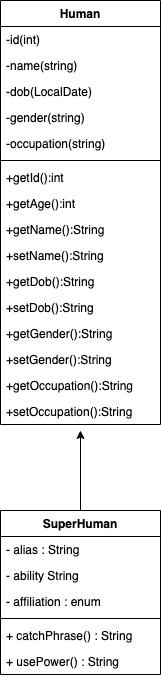

The diagram above was exported from draw.io. Its source (the exported page's mxGraphModel, read from the mxfile embedded in the PNG):
<mxGraphModel dx="1186" dy="801" grid="1" gridSize="10" guides="1" tooltips="1" connect="1" arrows="1" fold="1" page="1" pageScale="1" pageWidth="850" pageHeight="1100" math="0" shadow="0">
  <root>
    <mxCell id="0" />
    <mxCell id="1" parent="0" />
    <mxCell id="aP9s0jl8UOr-knZf0gIJ-21" style="edgeStyle=orthogonalEdgeStyle;rounded=0;orthogonalLoop=1;jettySize=auto;html=1;exitX=0.5;exitY=0;exitDx=0;exitDy=0;" parent="1" source="aP9s0jl8UOr-knZf0gIJ-1" edge="1">
      <mxGeometry relative="1" as="geometry">
        <mxPoint x="160" y="470" as="targetPoint" />
      </mxGeometry>
    </mxCell>
    <mxCell id="aP9s0jl8UOr-knZf0gIJ-5" value="Human" style="swimlane;fontStyle=1;align=center;verticalAlign=top;childLayout=stackLayout;horizontal=1;startSize=26;horizontalStack=0;resizeParent=1;resizeParentMax=0;resizeLast=0;collapsible=1;marginBottom=0;" parent="1" vertex="1">
      <mxGeometry x="80" y="40" width="160" height="424" as="geometry" />
    </mxCell>
    <mxCell id="aP9s0jl8UOr-knZf0gIJ-6" value="-id(int)" style="text;strokeColor=none;fillColor=none;align=left;verticalAlign=top;spacingLeft=4;spacingRight=4;overflow=hidden;rotatable=0;points=[[0,0.5],[1,0.5]];portConstraint=eastwest;" parent="aP9s0jl8UOr-knZf0gIJ-5" vertex="1">
      <mxGeometry y="26" width="160" height="26" as="geometry" />
    </mxCell>
    <mxCell id="aP9s0jl8UOr-knZf0gIJ-9" value="-name(string)" style="text;strokeColor=none;fillColor=none;align=left;verticalAlign=top;spacingLeft=4;spacingRight=4;overflow=hidden;rotatable=0;points=[[0,0.5],[1,0.5]];portConstraint=eastwest;" parent="aP9s0jl8UOr-knZf0gIJ-5" vertex="1">
      <mxGeometry y="52" width="160" height="26" as="geometry" />
    </mxCell>
    <mxCell id="aP9s0jl8UOr-knZf0gIJ-10" value="-dob(LocalDate)" style="text;strokeColor=none;fillColor=none;align=left;verticalAlign=top;spacingLeft=4;spacingRight=4;overflow=hidden;rotatable=0;points=[[0,0.5],[1,0.5]];portConstraint=eastwest;" parent="aP9s0jl8UOr-knZf0gIJ-5" vertex="1">
      <mxGeometry y="78" width="160" height="26" as="geometry" />
    </mxCell>
    <mxCell id="aP9s0jl8UOr-knZf0gIJ-11" value="-gender(string)" style="text;strokeColor=none;fillColor=none;align=left;verticalAlign=top;spacingLeft=4;spacingRight=4;overflow=hidden;rotatable=0;points=[[0,0.5],[1,0.5]];portConstraint=eastwest;" parent="aP9s0jl8UOr-knZf0gIJ-5" vertex="1">
      <mxGeometry y="104" width="160" height="26" as="geometry" />
    </mxCell>
    <mxCell id="aP9s0jl8UOr-knZf0gIJ-12" value="-occupation(string)" style="text;strokeColor=none;fillColor=none;align=left;verticalAlign=top;spacingLeft=4;spacingRight=4;overflow=hidden;rotatable=0;points=[[0,0.5],[1,0.5]];portConstraint=eastwest;" parent="aP9s0jl8UOr-knZf0gIJ-5" vertex="1">
      <mxGeometry y="130" width="160" height="26" as="geometry" />
    </mxCell>
    <mxCell id="aP9s0jl8UOr-knZf0gIJ-7" value="" style="line;strokeWidth=1;fillColor=none;align=left;verticalAlign=middle;spacingTop=-1;spacingLeft=3;spacingRight=3;rotatable=0;labelPosition=right;points=[];portConstraint=eastwest;" parent="aP9s0jl8UOr-knZf0gIJ-5" vertex="1">
      <mxGeometry y="156" width="160" height="8" as="geometry" />
    </mxCell>
    <mxCell id="aP9s0jl8UOr-knZf0gIJ-8" value="+getId():int" style="text;strokeColor=none;fillColor=none;align=left;verticalAlign=top;spacingLeft=4;spacingRight=4;overflow=hidden;rotatable=0;points=[[0,0.5],[1,0.5]];portConstraint=eastwest;" parent="aP9s0jl8UOr-knZf0gIJ-5" vertex="1">
      <mxGeometry y="164" width="160" height="26" as="geometry" />
    </mxCell>
    <mxCell id="aP9s0jl8UOr-knZf0gIJ-22" value="+getAge():int" style="text;strokeColor=none;fillColor=none;align=left;verticalAlign=top;spacingLeft=4;spacingRight=4;overflow=hidden;rotatable=0;points=[[0,0.5],[1,0.5]];portConstraint=eastwest;" parent="aP9s0jl8UOr-knZf0gIJ-5" vertex="1">
      <mxGeometry y="190" width="160" height="26" as="geometry" />
    </mxCell>
    <mxCell id="aP9s0jl8UOr-knZf0gIJ-13" value="+getName():String" style="text;strokeColor=none;fillColor=none;align=left;verticalAlign=top;spacingLeft=4;spacingRight=4;overflow=hidden;rotatable=0;points=[[0,0.5],[1,0.5]];portConstraint=eastwest;" parent="aP9s0jl8UOr-knZf0gIJ-5" vertex="1">
      <mxGeometry y="216" width="160" height="26" as="geometry" />
    </mxCell>
    <mxCell id="aP9s0jl8UOr-knZf0gIJ-17" value="+setName():String" style="text;strokeColor=none;fillColor=none;align=left;verticalAlign=top;spacingLeft=4;spacingRight=4;overflow=hidden;rotatable=0;points=[[0,0.5],[1,0.5]];portConstraint=eastwest;" parent="aP9s0jl8UOr-knZf0gIJ-5" vertex="1">
      <mxGeometry y="242" width="160" height="26" as="geometry" />
    </mxCell>
    <mxCell id="aP9s0jl8UOr-knZf0gIJ-14" value="+getDob():String" style="text;strokeColor=none;fillColor=none;align=left;verticalAlign=top;spacingLeft=4;spacingRight=4;overflow=hidden;rotatable=0;points=[[0,0.5],[1,0.5]];portConstraint=eastwest;" parent="aP9s0jl8UOr-knZf0gIJ-5" vertex="1">
      <mxGeometry y="268" width="160" height="26" as="geometry" />
    </mxCell>
    <mxCell id="aP9s0jl8UOr-knZf0gIJ-18" value="+setDob():String" style="text;strokeColor=none;fillColor=none;align=left;verticalAlign=top;spacingLeft=4;spacingRight=4;overflow=hidden;rotatable=0;points=[[0,0.5],[1,0.5]];portConstraint=eastwest;" parent="aP9s0jl8UOr-knZf0gIJ-5" vertex="1">
      <mxGeometry y="294" width="160" height="26" as="geometry" />
    </mxCell>
    <mxCell id="aP9s0jl8UOr-knZf0gIJ-15" value="+getGender():String" style="text;strokeColor=none;fillColor=none;align=left;verticalAlign=top;spacingLeft=4;spacingRight=4;overflow=hidden;rotatable=0;points=[[0,0.5],[1,0.5]];portConstraint=eastwest;" parent="aP9s0jl8UOr-knZf0gIJ-5" vertex="1">
      <mxGeometry y="320" width="160" height="26" as="geometry" />
    </mxCell>
    <mxCell id="aP9s0jl8UOr-knZf0gIJ-19" value="+setGender():String" style="text;strokeColor=none;fillColor=none;align=left;verticalAlign=top;spacingLeft=4;spacingRight=4;overflow=hidden;rotatable=0;points=[[0,0.5],[1,0.5]];portConstraint=eastwest;" parent="aP9s0jl8UOr-knZf0gIJ-5" vertex="1">
      <mxGeometry y="346" width="160" height="26" as="geometry" />
    </mxCell>
    <mxCell id="aP9s0jl8UOr-knZf0gIJ-16" value="+getOccupation():String" style="text;strokeColor=none;fillColor=none;align=left;verticalAlign=top;spacingLeft=4;spacingRight=4;overflow=hidden;rotatable=0;points=[[0,0.5],[1,0.5]];portConstraint=eastwest;" parent="aP9s0jl8UOr-knZf0gIJ-5" vertex="1">
      <mxGeometry y="372" width="160" height="26" as="geometry" />
    </mxCell>
    <mxCell id="aP9s0jl8UOr-knZf0gIJ-20" value="+setOccupation():String" style="text;strokeColor=none;fillColor=none;align=left;verticalAlign=top;spacingLeft=4;spacingRight=4;overflow=hidden;rotatable=0;points=[[0,0.5],[1,0.5]];portConstraint=eastwest;" parent="aP9s0jl8UOr-knZf0gIJ-5" vertex="1">
      <mxGeometry y="398" width="160" height="26" as="geometry" />
    </mxCell>
    <mxCell id="aP9s0jl8UOr-knZf0gIJ-1" value="SuperHuman" style="swimlane;fontStyle=1;align=center;verticalAlign=top;childLayout=stackLayout;horizontal=1;startSize=26;horizontalStack=0;resizeParent=1;resizeParentMax=0;resizeLast=0;collapsible=1;marginBottom=0;" parent="1" vertex="1">
      <mxGeometry x="80" y="550" width="160" height="164" as="geometry" />
    </mxCell>
    <mxCell id="aP9s0jl8UOr-knZf0gIJ-2" value="- alias : String" style="text;strokeColor=none;fillColor=none;align=left;verticalAlign=top;spacingLeft=4;spacingRight=4;overflow=hidden;rotatable=0;points=[[0,0.5],[1,0.5]];portConstraint=eastwest;" parent="aP9s0jl8UOr-knZf0gIJ-1" vertex="1">
      <mxGeometry y="26" width="160" height="26" as="geometry" />
    </mxCell>
    <mxCell id="fIInKL-pOXxfDnH5f5OH-2" value="- ability String" style="text;strokeColor=none;fillColor=none;align=left;verticalAlign=top;spacingLeft=4;spacingRight=4;overflow=hidden;rotatable=0;points=[[0,0.5],[1,0.5]];portConstraint=eastwest;" parent="aP9s0jl8UOr-knZf0gIJ-1" vertex="1">
      <mxGeometry y="52" width="160" height="26" as="geometry" />
    </mxCell>
    <mxCell id="fIInKL-pOXxfDnH5f5OH-3" value="- affiliation : enum" style="text;strokeColor=none;fillColor=none;align=left;verticalAlign=top;spacingLeft=4;spacingRight=4;overflow=hidden;rotatable=0;points=[[0,0.5],[1,0.5]];portConstraint=eastwest;" parent="aP9s0jl8UOr-knZf0gIJ-1" vertex="1">
      <mxGeometry y="78" width="160" height="26" as="geometry" />
    </mxCell>
    <mxCell id="aP9s0jl8UOr-knZf0gIJ-3" value="" style="line;strokeWidth=1;fillColor=none;align=left;verticalAlign=middle;spacingTop=-1;spacingLeft=3;spacingRight=3;rotatable=0;labelPosition=right;points=[];portConstraint=eastwest;" parent="aP9s0jl8UOr-knZf0gIJ-1" vertex="1">
      <mxGeometry y="104" width="160" height="8" as="geometry" />
    </mxCell>
    <mxCell id="aP9s0jl8UOr-knZf0gIJ-4" value="+ catchPhrase() : String" style="text;strokeColor=none;fillColor=none;align=left;verticalAlign=top;spacingLeft=4;spacingRight=4;overflow=hidden;rotatable=0;points=[[0,0.5],[1,0.5]];portConstraint=eastwest;" parent="aP9s0jl8UOr-knZf0gIJ-1" vertex="1">
      <mxGeometry y="112" width="160" height="26" as="geometry" />
    </mxCell>
    <mxCell id="fIInKL-pOXxfDnH5f5OH-4" value="+ usePower() : String" style="text;strokeColor=none;fillColor=none;align=left;verticalAlign=top;spacingLeft=4;spacingRight=4;overflow=hidden;rotatable=0;points=[[0,0.5],[1,0.5]];portConstraint=eastwest;" parent="aP9s0jl8UOr-knZf0gIJ-1" vertex="1">
      <mxGeometry y="138" width="160" height="26" as="geometry" />
    </mxCell>
  </root>
</mxGraphModel>